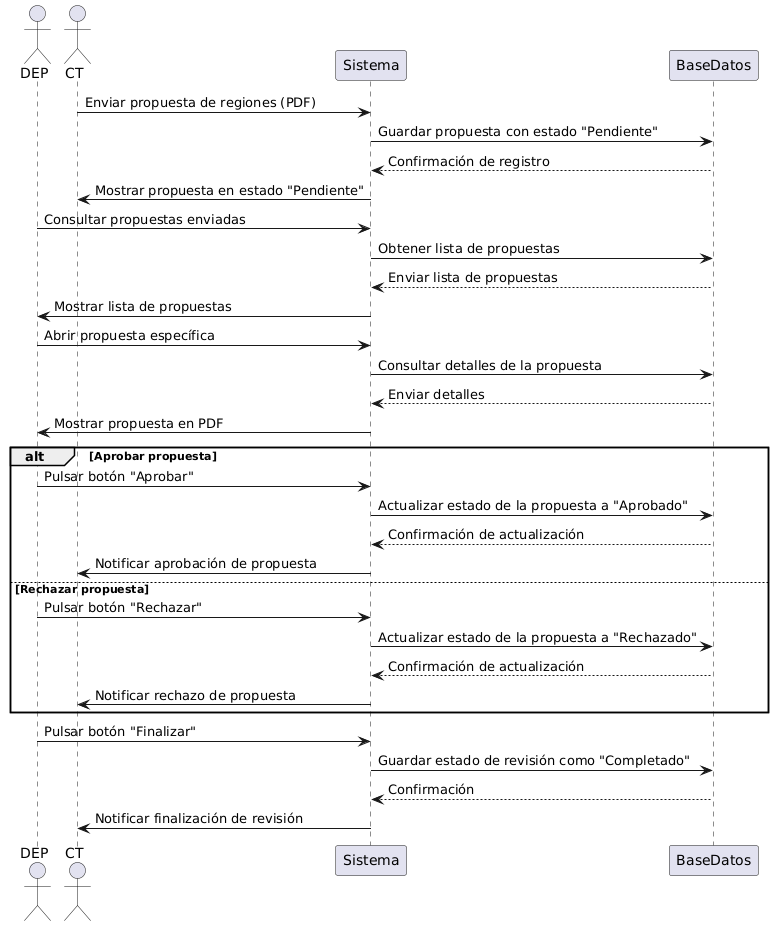

The diagram above was rendered by PlantUML. Its source (embedded in the PNG):
@startuml
actor DEP
actor CT
participant Sistema
participant BaseDatos

CT -> Sistema: Enviar propuesta de regiones (PDF)
Sistema -> BaseDatos: Guardar propuesta con estado "Pendiente"
BaseDatos --> Sistema: Confirmación de registro
Sistema -> CT: Mostrar propuesta en estado "Pendiente"

DEP -> Sistema: Consultar propuestas enviadas
Sistema -> BaseDatos: Obtener lista de propuestas
BaseDatos --> Sistema: Enviar lista de propuestas
Sistema -> DEP: Mostrar lista de propuestas

DEP -> Sistema: Abrir propuesta específica
Sistema -> BaseDatos: Consultar detalles de la propuesta
BaseDatos --> Sistema: Enviar detalles
Sistema -> DEP: Mostrar propuesta en PDF

alt Aprobar propuesta
    DEP -> Sistema: Pulsar botón "Aprobar"
    Sistema -> BaseDatos: Actualizar estado de la propuesta a "Aprobado"
    BaseDatos --> Sistema: Confirmación de actualización
    Sistema -> CT: Notificar aprobación de propuesta
else Rechazar propuesta
    DEP -> Sistema: Pulsar botón "Rechazar"
    Sistema -> BaseDatos: Actualizar estado de la propuesta a "Rechazado"
    BaseDatos --> Sistema: Confirmación de actualización
    Sistema -> CT: Notificar rechazo de propuesta
end

DEP -> Sistema: Pulsar botón "Finalizar"
Sistema -> BaseDatos: Guardar estado de revisión como "Completado"
BaseDatos --> Sistema: Confirmación
Sistema -> CT: Notificar finalización de revisión
@enduml